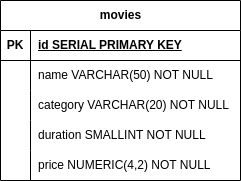

The diagram above was exported from draw.io. Its source (the exported page's mxGraphModel, read from the mxfile embedded in the PNG):
<mxGraphModel dx="318" dy="307" grid="1" gridSize="10" guides="1" tooltips="1" connect="1" arrows="1" fold="1" page="1" pageScale="1" pageWidth="827" pageHeight="1169" math="0" shadow="0">
  <root>
    <mxCell id="0" />
    <mxCell id="1" parent="0" />
    <mxCell id="e3SFLpBdRTx3MNcLOQqU-1" value="movies" style="shape=table;startSize=30;container=1;collapsible=1;childLayout=tableLayout;fixedRows=1;rowLines=0;fontStyle=1;align=center;resizeLast=1;html=1;" vertex="1" parent="1">
      <mxGeometry x="310" y="260" width="240" height="180" as="geometry">
        <mxRectangle x="310" y="310" width="80" height="30" as="alternateBounds" />
      </mxGeometry>
    </mxCell>
    <mxCell id="e3SFLpBdRTx3MNcLOQqU-2" value="" style="shape=tableRow;horizontal=0;startSize=0;swimlaneHead=0;swimlaneBody=0;fillColor=none;collapsible=0;dropTarget=0;points=[[0,0.5],[1,0.5]];portConstraint=eastwest;top=0;left=0;right=0;bottom=1;" vertex="1" parent="e3SFLpBdRTx3MNcLOQqU-1">
      <mxGeometry y="30" width="240" height="30" as="geometry" />
    </mxCell>
    <mxCell id="e3SFLpBdRTx3MNcLOQqU-3" value="PK" style="shape=partialRectangle;connectable=0;fillColor=none;top=0;left=0;bottom=0;right=0;fontStyle=1;overflow=hidden;whiteSpace=wrap;html=1;" vertex="1" parent="e3SFLpBdRTx3MNcLOQqU-2">
      <mxGeometry width="30" height="30" as="geometry">
        <mxRectangle width="30" height="30" as="alternateBounds" />
      </mxGeometry>
    </mxCell>
    <mxCell id="e3SFLpBdRTx3MNcLOQqU-4" value="id SERIAL PRIMARY KEY" style="shape=partialRectangle;connectable=0;fillColor=none;top=0;left=0;bottom=0;right=0;align=left;spacingLeft=6;fontStyle=5;overflow=hidden;whiteSpace=wrap;html=1;" vertex="1" parent="e3SFLpBdRTx3MNcLOQqU-2">
      <mxGeometry x="30" width="210" height="30" as="geometry">
        <mxRectangle width="210" height="30" as="alternateBounds" />
      </mxGeometry>
    </mxCell>
    <mxCell id="e3SFLpBdRTx3MNcLOQqU-5" value="" style="shape=tableRow;horizontal=0;startSize=0;swimlaneHead=0;swimlaneBody=0;fillColor=none;collapsible=0;dropTarget=0;points=[[0,0.5],[1,0.5]];portConstraint=eastwest;top=0;left=0;right=0;bottom=0;" vertex="1" parent="e3SFLpBdRTx3MNcLOQqU-1">
      <mxGeometry y="60" width="240" height="30" as="geometry" />
    </mxCell>
    <mxCell id="e3SFLpBdRTx3MNcLOQqU-6" value="" style="shape=partialRectangle;connectable=0;fillColor=none;top=0;left=0;bottom=0;right=0;editable=1;overflow=hidden;whiteSpace=wrap;html=1;" vertex="1" parent="e3SFLpBdRTx3MNcLOQqU-5">
      <mxGeometry width="30" height="30" as="geometry">
        <mxRectangle width="30" height="30" as="alternateBounds" />
      </mxGeometry>
    </mxCell>
    <mxCell id="e3SFLpBdRTx3MNcLOQqU-7" value="name VARCHAR(50) NOT NULL" style="shape=partialRectangle;connectable=0;fillColor=none;top=0;left=0;bottom=0;right=0;align=left;spacingLeft=6;overflow=hidden;whiteSpace=wrap;html=1;" vertex="1" parent="e3SFLpBdRTx3MNcLOQqU-5">
      <mxGeometry x="30" width="210" height="30" as="geometry">
        <mxRectangle width="210" height="30" as="alternateBounds" />
      </mxGeometry>
    </mxCell>
    <mxCell id="e3SFLpBdRTx3MNcLOQqU-8" value="" style="shape=tableRow;horizontal=0;startSize=0;swimlaneHead=0;swimlaneBody=0;fillColor=none;collapsible=0;dropTarget=0;points=[[0,0.5],[1,0.5]];portConstraint=eastwest;top=0;left=0;right=0;bottom=0;" vertex="1" parent="e3SFLpBdRTx3MNcLOQqU-1">
      <mxGeometry y="90" width="240" height="30" as="geometry" />
    </mxCell>
    <mxCell id="e3SFLpBdRTx3MNcLOQqU-9" value="" style="shape=partialRectangle;connectable=0;fillColor=none;top=0;left=0;bottom=0;right=0;editable=1;overflow=hidden;whiteSpace=wrap;html=1;" vertex="1" parent="e3SFLpBdRTx3MNcLOQqU-8">
      <mxGeometry width="30" height="30" as="geometry">
        <mxRectangle width="30" height="30" as="alternateBounds" />
      </mxGeometry>
    </mxCell>
    <mxCell id="e3SFLpBdRTx3MNcLOQqU-10" value="category VARCHAR(20) NOT NULL" style="shape=partialRectangle;connectable=0;fillColor=none;top=0;left=0;bottom=0;right=0;align=left;spacingLeft=6;overflow=hidden;whiteSpace=wrap;html=1;" vertex="1" parent="e3SFLpBdRTx3MNcLOQqU-8">
      <mxGeometry x="30" width="210" height="30" as="geometry">
        <mxRectangle width="210" height="30" as="alternateBounds" />
      </mxGeometry>
    </mxCell>
    <mxCell id="e3SFLpBdRTx3MNcLOQqU-11" value="" style="shape=tableRow;horizontal=0;startSize=0;swimlaneHead=0;swimlaneBody=0;fillColor=none;collapsible=0;dropTarget=0;points=[[0,0.5],[1,0.5]];portConstraint=eastwest;top=0;left=0;right=0;bottom=0;" vertex="1" parent="e3SFLpBdRTx3MNcLOQqU-1">
      <mxGeometry y="120" width="240" height="30" as="geometry" />
    </mxCell>
    <mxCell id="e3SFLpBdRTx3MNcLOQqU-12" value="" style="shape=partialRectangle;connectable=0;fillColor=none;top=0;left=0;bottom=0;right=0;editable=1;overflow=hidden;whiteSpace=wrap;html=1;" vertex="1" parent="e3SFLpBdRTx3MNcLOQqU-11">
      <mxGeometry width="30" height="30" as="geometry">
        <mxRectangle width="30" height="30" as="alternateBounds" />
      </mxGeometry>
    </mxCell>
    <mxCell id="e3SFLpBdRTx3MNcLOQqU-13" value="duration SMALLINT NOT NULL" style="shape=partialRectangle;connectable=0;fillColor=none;top=0;left=0;bottom=0;right=0;align=left;spacingLeft=6;overflow=hidden;whiteSpace=wrap;html=1;" vertex="1" parent="e3SFLpBdRTx3MNcLOQqU-11">
      <mxGeometry x="30" width="210" height="30" as="geometry">
        <mxRectangle width="210" height="30" as="alternateBounds" />
      </mxGeometry>
    </mxCell>
    <mxCell id="e3SFLpBdRTx3MNcLOQqU-29" value="" style="shape=tableRow;horizontal=0;startSize=0;swimlaneHead=0;swimlaneBody=0;fillColor=none;collapsible=0;dropTarget=0;points=[[0,0.5],[1,0.5]];portConstraint=eastwest;top=0;left=0;right=0;bottom=0;" vertex="1" parent="e3SFLpBdRTx3MNcLOQqU-1">
      <mxGeometry y="150" width="240" height="30" as="geometry" />
    </mxCell>
    <mxCell id="e3SFLpBdRTx3MNcLOQqU-30" value="" style="shape=partialRectangle;connectable=0;fillColor=none;top=0;left=0;bottom=0;right=0;editable=1;overflow=hidden;whiteSpace=wrap;html=1;" vertex="1" parent="e3SFLpBdRTx3MNcLOQqU-29">
      <mxGeometry width="30" height="30" as="geometry">
        <mxRectangle width="30" height="30" as="alternateBounds" />
      </mxGeometry>
    </mxCell>
    <mxCell id="e3SFLpBdRTx3MNcLOQqU-31" value="price NUMERIC(4,2) NOT NULL" style="shape=partialRectangle;connectable=0;fillColor=none;top=0;left=0;bottom=0;right=0;align=left;spacingLeft=6;overflow=hidden;whiteSpace=wrap;html=1;" vertex="1" parent="e3SFLpBdRTx3MNcLOQqU-29">
      <mxGeometry x="30" width="210" height="30" as="geometry">
        <mxRectangle width="210" height="30" as="alternateBounds" />
      </mxGeometry>
    </mxCell>
  </root>
</mxGraphModel>